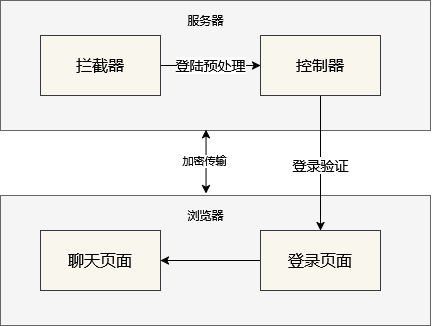

The diagram above was exported from draw.io. Its source (the exported page's mxGraphModel, read from the mxfile embedded in the PNG):
<mxGraphModel dx="870" dy="453" grid="1" gridSize="10" guides="1" tooltips="1" connect="1" arrows="1" fold="1" page="1" pageScale="1" pageWidth="827" pageHeight="1169" math="0" shadow="0">
  <root>
    <mxCell id="0" />
    <mxCell id="1" parent="0" />
    <mxCell id="18lpo6-eSLXOyCYdwvjq-14" value="" style="rounded=0;whiteSpace=wrap;html=1;fillColor=#f5f5f5;strokeColor=#666666;fontColor=#333333;" vertex="1" parent="1">
      <mxGeometry x="120" y="350" width="430" height="130" as="geometry" />
    </mxCell>
    <mxCell id="18lpo6-eSLXOyCYdwvjq-11" value="" style="rounded=0;whiteSpace=wrap;html=1;fillColor=#f5f5f5;strokeColor=#666666;fontColor=#333333;" vertex="1" parent="1">
      <mxGeometry x="120" y="155" width="430" height="130" as="geometry" />
    </mxCell>
    <mxCell id="18lpo6-eSLXOyCYdwvjq-1" value="" style="edgeStyle=orthogonalEdgeStyle;rounded=0;orthogonalLoop=1;jettySize=auto;html=1;" edge="1" parent="1" source="4mdoYfygMKWd99W8tyPO-6" target="4mdoYfygMKWd99W8tyPO-7">
      <mxGeometry relative="1" as="geometry" />
    </mxCell>
    <mxCell id="18lpo6-eSLXOyCYdwvjq-2" value="&lt;font style=&quot;font-size: 14px;&quot;&gt;登陆预处理&lt;/font&gt;" style="edgeLabel;html=1;align=center;verticalAlign=middle;resizable=0;points=[];" vertex="1" connectable="0" parent="18lpo6-eSLXOyCYdwvjq-1">
      <mxGeometry x="-0.46" relative="1" as="geometry">
        <mxPoint x="23" as="offset" />
      </mxGeometry>
    </mxCell>
    <mxCell id="4mdoYfygMKWd99W8tyPO-6" value="&lt;font style=&quot;font-size: 16px;&quot;&gt;拦截器&lt;/font&gt;" style="rounded=0;whiteSpace=wrap;html=1;fillColor=#f9f7ed;strokeColor=#36393d;" parent="1" vertex="1">
      <mxGeometry x="160" y="190" width="120" height="60" as="geometry" />
    </mxCell>
    <mxCell id="18lpo6-eSLXOyCYdwvjq-8" value="" style="edgeStyle=orthogonalEdgeStyle;rounded=0;orthogonalLoop=1;jettySize=auto;html=1;" edge="1" parent="1" source="4mdoYfygMKWd99W8tyPO-7" target="18lpo6-eSLXOyCYdwvjq-7">
      <mxGeometry relative="1" as="geometry" />
    </mxCell>
    <mxCell id="18lpo6-eSLXOyCYdwvjq-10" value="&lt;font style=&quot;font-size: 14px;&quot;&gt;登录验证&lt;/font&gt;" style="edgeLabel;html=1;align=center;verticalAlign=middle;resizable=0;points=[];" vertex="1" connectable="0" parent="18lpo6-eSLXOyCYdwvjq-8">
      <mxGeometry x="-0.1867" y="3" relative="1" as="geometry">
        <mxPoint x="-3" y="15" as="offset" />
      </mxGeometry>
    </mxCell>
    <mxCell id="4mdoYfygMKWd99W8tyPO-7" value="&lt;font style=&quot;font-size: 16px;&quot;&gt;控制器&lt;/font&gt;" style="rounded=0;whiteSpace=wrap;html=1;fillColor=#f9f7ed;strokeColor=#36393d;" parent="1" vertex="1">
      <mxGeometry x="380" y="190" width="120" height="60" as="geometry" />
    </mxCell>
    <mxCell id="18lpo6-eSLXOyCYdwvjq-6" value="&lt;font style=&quot;font-size: 16px;&quot;&gt;聊天页面&lt;/font&gt;" style="rounded=0;whiteSpace=wrap;html=1;fillColor=#f9f7ed;strokeColor=#36393d;" vertex="1" parent="1">
      <mxGeometry x="160" y="385" width="120" height="60" as="geometry" />
    </mxCell>
    <mxCell id="18lpo6-eSLXOyCYdwvjq-9" value="" style="edgeStyle=orthogonalEdgeStyle;rounded=0;orthogonalLoop=1;jettySize=auto;html=1;" edge="1" parent="1" source="18lpo6-eSLXOyCYdwvjq-7" target="18lpo6-eSLXOyCYdwvjq-6">
      <mxGeometry relative="1" as="geometry" />
    </mxCell>
    <mxCell id="18lpo6-eSLXOyCYdwvjq-7" value="&lt;font style=&quot;font-size: 16px;&quot;&gt;登录页面&lt;/font&gt;" style="rounded=0;whiteSpace=wrap;html=1;fillColor=#f9f7ed;strokeColor=#36393d;" vertex="1" parent="1">
      <mxGeometry x="380" y="385" width="120" height="60" as="geometry" />
    </mxCell>
    <mxCell id="18lpo6-eSLXOyCYdwvjq-12" value="服务器" style="text;html=1;align=center;verticalAlign=middle;resizable=0;points=[];autosize=1;strokeColor=none;fillColor=none;" vertex="1" parent="1">
      <mxGeometry x="295" y="160" width="60" height="30" as="geometry" />
    </mxCell>
    <mxCell id="18lpo6-eSLXOyCYdwvjq-15" value="浏览器" style="text;html=1;align=center;verticalAlign=middle;resizable=0;points=[];autosize=1;strokeColor=none;fillColor=none;" vertex="1" parent="1">
      <mxGeometry x="295" y="355" width="60" height="30" as="geometry" />
    </mxCell>
    <mxCell id="18lpo6-eSLXOyCYdwvjq-19" value="" style="endArrow=classic;startArrow=classic;html=1;rounded=0;exitX=0.478;exitY=-0.014;exitDx=0;exitDy=0;entryX=0.478;entryY=0.994;entryDx=0;entryDy=0;entryPerimeter=0;exitPerimeter=0;" edge="1" parent="1" source="18lpo6-eSLXOyCYdwvjq-14" target="18lpo6-eSLXOyCYdwvjq-11">
      <mxGeometry width="50" height="50" relative="1" as="geometry">
        <mxPoint x="330" y="330" as="sourcePoint" />
        <mxPoint x="300" y="310" as="targetPoint" />
      </mxGeometry>
    </mxCell>
    <mxCell id="18lpo6-eSLXOyCYdwvjq-20" value="加密传输" style="edgeLabel;html=1;align=center;verticalAlign=middle;resizable=0;points=[];" vertex="1" connectable="0" parent="18lpo6-eSLXOyCYdwvjq-19">
      <mxGeometry x="0.0271" y="2" relative="1" as="geometry">
        <mxPoint as="offset" />
      </mxGeometry>
    </mxCell>
  </root>
</mxGraphModel>